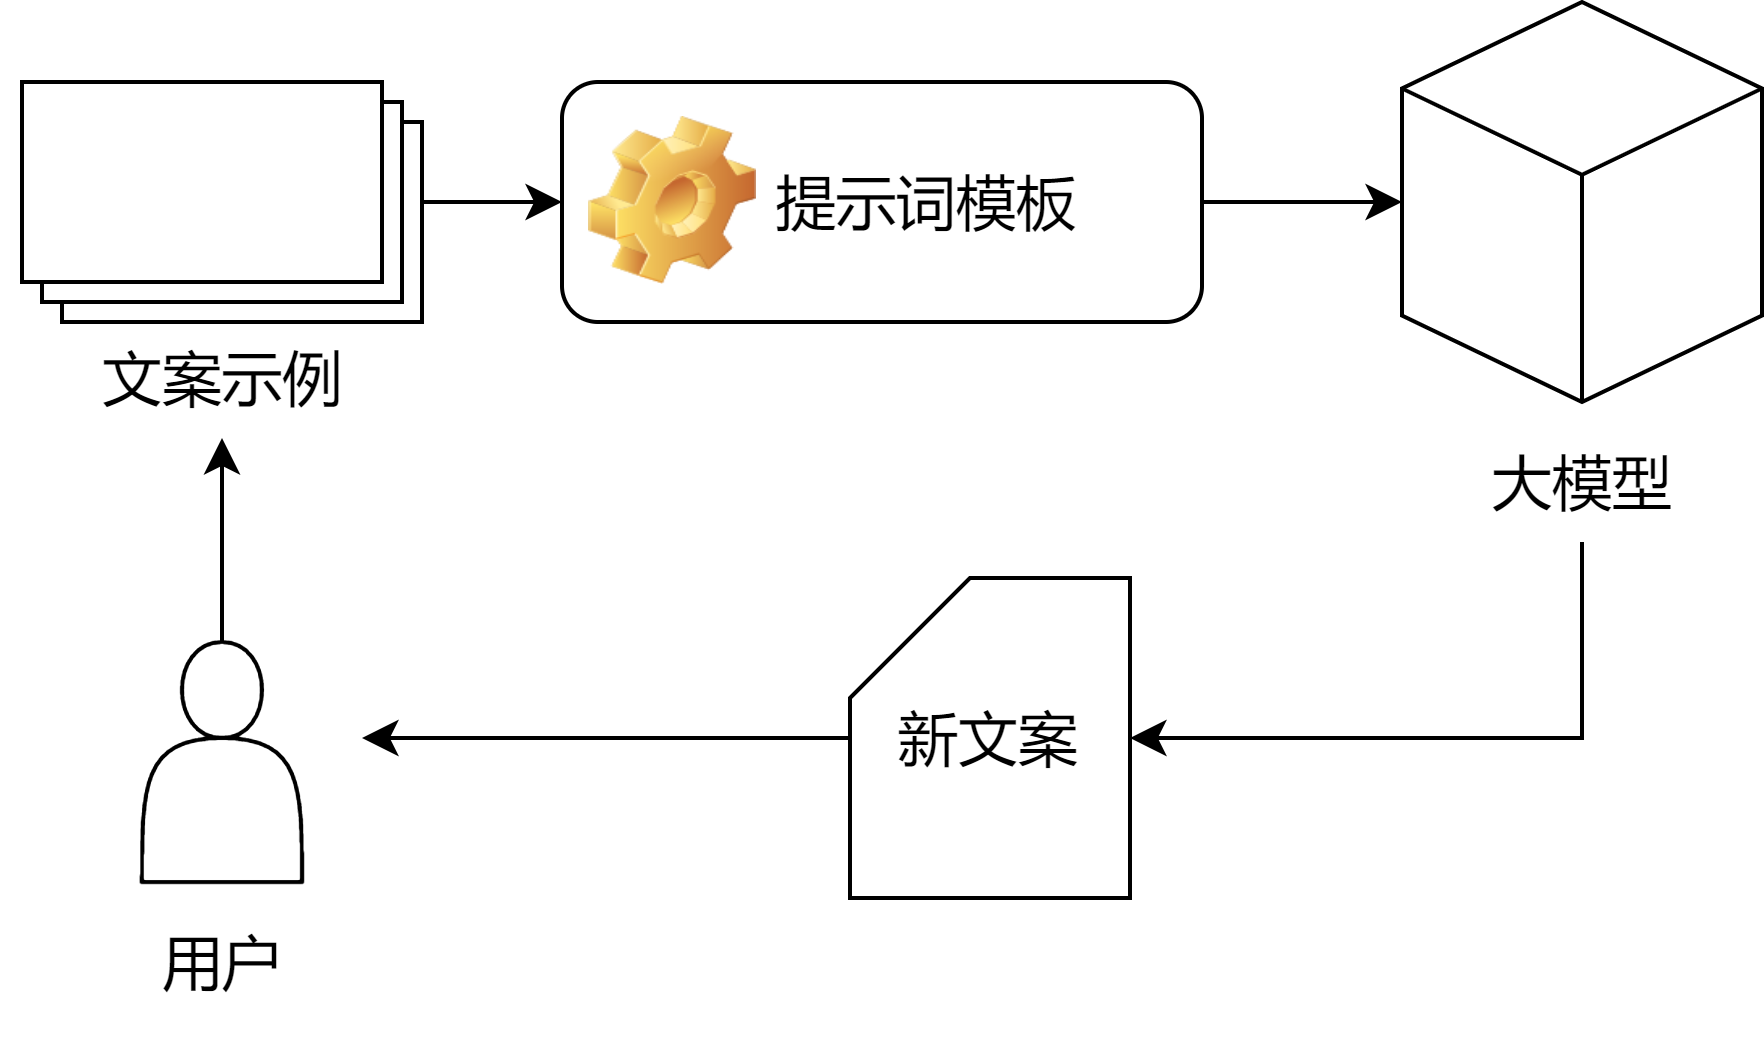

The diagram above was exported from draw.io. Its source (the exported page's mxGraphModel, read from the mxfile embedded in the PNG):
<mxGraphModel dx="942" dy="677" grid="1" gridSize="10" guides="1" tooltips="1" connect="1" arrows="1" fold="1" page="1" pageScale="1" pageWidth="583" pageHeight="827" math="0" shadow="0">
  <root>
    <mxCell id="0" />
    <mxCell id="1" parent="0" />
    <mxCell id="dX9JH1kR0bHjIzZ8D2sQ-6" value="" style="group;fontStyle=0;fontSize=15;" parent="1" vertex="1" connectable="0">
      <mxGeometry x="80" y="290" width="110" height="94" as="geometry" />
    </mxCell>
    <mxCell id="dX9JH1kR0bHjIzZ8D2sQ-2" value="" style="verticalLabelPosition=bottom;verticalAlign=top;html=1;shape=mxgraph.basic.layered_rect;dx=10;outlineConnect=0;fontSize=15;fontStyle=0" parent="dX9JH1kR0bHjIzZ8D2sQ-6" vertex="1">
      <mxGeometry x="5" width="100" height="60" as="geometry" />
    </mxCell>
    <mxCell id="dX9JH1kR0bHjIzZ8D2sQ-3" value="文案示例" style="text;html=1;align=center;verticalAlign=middle;resizable=0;points=[];autosize=1;strokeColor=none;fillColor=none;fontSize=15;fontStyle=0" parent="dX9JH1kR0bHjIzZ8D2sQ-6" vertex="1">
      <mxGeometry x="15" y="59" width="80" height="30" as="geometry" />
    </mxCell>
    <mxCell id="dX9JH1kR0bHjIzZ8D2sQ-11" value="" style="edgeStyle=orthogonalEdgeStyle;rounded=0;orthogonalLoop=1;jettySize=auto;html=1;fontSize=15;fontStyle=0" parent="1" source="dX9JH1kR0bHjIzZ8D2sQ-8" target="dX9JH1kR0bHjIzZ8D2sQ-9" edge="1">
      <mxGeometry relative="1" as="geometry" />
    </mxCell>
    <mxCell id="dX9JH1kR0bHjIzZ8D2sQ-8" value="提示词模板" style="label;whiteSpace=wrap;html=1;image=img/clipart/Gear_128x128.png;fontSize=15;fontStyle=0" parent="1" vertex="1">
      <mxGeometry x="220" y="290" width="160" height="60" as="geometry" />
    </mxCell>
    <mxCell id="dX9JH1kR0bHjIzZ8D2sQ-9" value="" style="html=1;whiteSpace=wrap;shape=isoCube2;backgroundOutline=1;isoAngle=15;fontSize=15;fontStyle=0" parent="1" vertex="1">
      <mxGeometry x="430" y="270" width="90" height="100" as="geometry" />
    </mxCell>
    <mxCell id="dX9JH1kR0bHjIzZ8D2sQ-10" value="" style="edgeStyle=orthogonalEdgeStyle;rounded=0;orthogonalLoop=1;jettySize=auto;html=1;fontSize=15;fontStyle=0" parent="1" source="dX9JH1kR0bHjIzZ8D2sQ-2" target="dX9JH1kR0bHjIzZ8D2sQ-8" edge="1">
      <mxGeometry relative="1" as="geometry" />
    </mxCell>
    <mxCell id="dX9JH1kR0bHjIzZ8D2sQ-20" style="edgeStyle=orthogonalEdgeStyle;rounded=0;orthogonalLoop=1;jettySize=auto;html=1;entryX=1;entryY=0.5;entryDx=0;entryDy=0;entryPerimeter=0;fontSize=15;fontStyle=0" parent="1" source="dX9JH1kR0bHjIzZ8D2sQ-12" target="dX9JH1kR0bHjIzZ8D2sQ-17" edge="1">
      <mxGeometry relative="1" as="geometry">
        <mxPoint x="475" y="420" as="sourcePoint" />
        <Array as="points">
          <mxPoint x="475" y="454" />
        </Array>
      </mxGeometry>
    </mxCell>
    <mxCell id="dX9JH1kR0bHjIzZ8D2sQ-12" value="大模型" style="text;html=1;align=center;verticalAlign=middle;resizable=0;points=[];autosize=1;strokeColor=none;fillColor=none;fontSize=15;fontStyle=0" parent="1" vertex="1">
      <mxGeometry x="440" y="375" width="70" height="30" as="geometry" />
    </mxCell>
    <mxCell id="dX9JH1kR0bHjIzZ8D2sQ-15" value="" style="group;fontStyle=0;fontSize=15;" parent="1" vertex="1" connectable="0">
      <mxGeometry x="100" y="430" width="70" height="100" as="geometry" />
    </mxCell>
    <mxCell id="dX9JH1kR0bHjIzZ8D2sQ-13" value="" style="shape=actor;whiteSpace=wrap;html=1;fontSize=15;fontStyle=0" parent="dX9JH1kR0bHjIzZ8D2sQ-15" vertex="1">
      <mxGeometry x="15" width="40" height="60" as="geometry" />
    </mxCell>
    <mxCell id="dX9JH1kR0bHjIzZ8D2sQ-14" value="用户" style="text;html=1;align=center;verticalAlign=middle;resizable=0;points=[];autosize=1;strokeColor=none;fillColor=none;fontSize=15;fontStyle=0" parent="dX9JH1kR0bHjIzZ8D2sQ-15" vertex="1">
      <mxGeometry x="10" y="65" width="50" height="30" as="geometry" />
    </mxCell>
    <mxCell id="dX9JH1kR0bHjIzZ8D2sQ-16" value="" style="edgeStyle=orthogonalEdgeStyle;rounded=0;orthogonalLoop=1;jettySize=auto;html=1;fontSize=15;fontStyle=0" parent="1" source="dX9JH1kR0bHjIzZ8D2sQ-13" target="dX9JH1kR0bHjIzZ8D2sQ-3" edge="1">
      <mxGeometry relative="1" as="geometry" />
    </mxCell>
    <mxCell id="dX9JH1kR0bHjIzZ8D2sQ-21" style="edgeStyle=orthogonalEdgeStyle;rounded=0;orthogonalLoop=1;jettySize=auto;html=1;fontSize=15;fontStyle=0" parent="1" source="dX9JH1kR0bHjIzZ8D2sQ-17" edge="1">
      <mxGeometry relative="1" as="geometry">
        <mxPoint x="170" y="454" as="targetPoint" />
      </mxGeometry>
    </mxCell>
    <mxCell id="dX9JH1kR0bHjIzZ8D2sQ-17" value="新文案" style="shape=card;whiteSpace=wrap;html=1;fontSize=15;fontStyle=0" parent="1" vertex="1">
      <mxGeometry x="292" y="414" width="70" height="80" as="geometry" />
    </mxCell>
  </root>
</mxGraphModel>